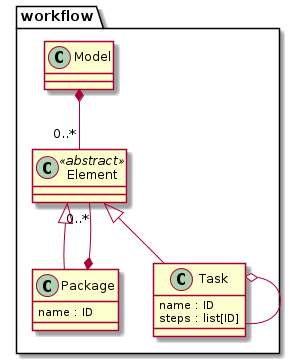

The diagram above was rendered by PlantUML. Its source (embedded in the PNG):
@startuml
set namespaceSeparator .


class workflow.Model  {
}


class workflow.Element <<abstract>> {
}


class workflow.Package  {
  name : ID
}


class workflow.Task  {
  name : ID
  steps : list[ID]
}


workflow.Model *-- "0..*" workflow.Element
workflow.Element <|-- workflow.Package
workflow.Element <|-- workflow.Task
workflow.Package *-- "0..*" workflow.Element
workflow.Task o-- workflow.Task
@enduml